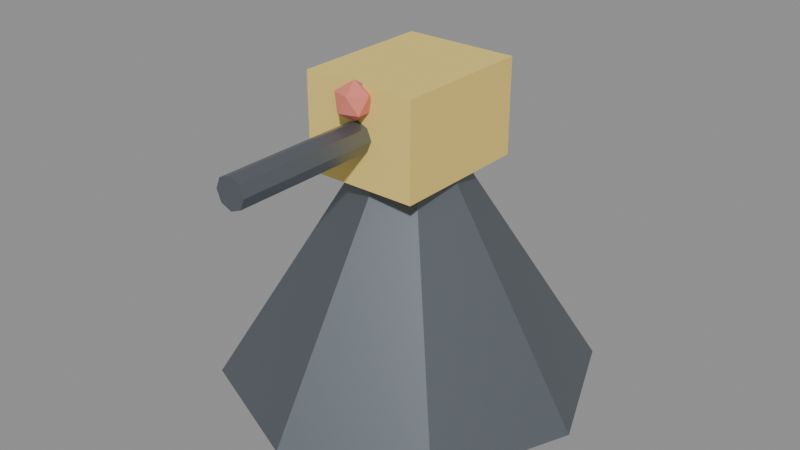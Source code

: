 # Source: SM_AutoTurret.blend  (saved by Blender 5.2.45; exported with 4.5.12 LTS)
import bpy
from mathutils import Matrix  # noqa: F401  (used for matrix-valued properties, if any)

bpy.ops.wm.read_factory_settings(use_empty=True)
scene = bpy.context.scene
scene.name = 'Scene'

# ---- materials (node trees are filled in below, after node groups)
mat_m_metal_armored = bpy.data.materials.new('M_Metal_Armored')
mat_m_hazmat_yellow = bpy.data.materials.new('M_Hazmat_Yellow')
mat_m_hazard_red = bpy.data.materials.new('M_Hazard_Red')

# ---- material node trees
mat_m_metal_armored.use_nodes = True; mat_m_metal_armored.node_tree.nodes.clear()
_N = mat_m_metal_armored.node_tree.nodes; _L = mat_m_metal_armored.node_tree.links
n0 = _N.new('ShaderNodeBsdfPrincipled'); n0.name = 'Principled BSDF'; n0.location = (-200, 100)
n0.inputs[0].default_value = (0.1804, 0.2039, 0.2314, 1.0)
n0.inputs[1].default_value = 0.7
n0.inputs[2].default_value = 0.4
n0.inputs[10].default_value = 0.005
n1 = _N.new('ShaderNodeOutputMaterial'); n1.name = 'Material Output'; n1.location = (200, 100)
_L.new(n0.outputs[0], n1.inputs[0])
n1.is_active_output = True
mat_m_hazmat_yellow.use_nodes = True; mat_m_hazmat_yellow.node_tree.nodes.clear()
_N = mat_m_hazmat_yellow.node_tree.nodes; _L = mat_m_hazmat_yellow.node_tree.links
n0 = _N.new('ShaderNodeBsdfPrincipled'); n0.name = 'Principled BSDF'; n0.location = (-200, 100)
n0.inputs[0].default_value = (0.8784, 0.6588, 0.1804, 1.0)
n0.inputs[2].default_value = 0.85
n0.inputs[10].default_value = 0.005
n1 = _N.new('ShaderNodeOutputMaterial'); n1.name = 'Material Output'; n1.location = (200, 100)
_L.new(n0.outputs[0], n1.inputs[0])
n1.is_active_output = True
mat_m_hazard_red.use_nodes = True; mat_m_hazard_red.node_tree.nodes.clear()
_N = mat_m_hazard_red.node_tree.nodes; _L = mat_m_hazard_red.node_tree.links
n0 = _N.new('ShaderNodeBsdfPrincipled'); n0.name = 'Principled BSDF'; n0.location = (-200, 100)
n0.inputs[0].default_value = (0.7882, 0.2314, 0.1686, 1.0)
n0.inputs[2].default_value = 0.85
n0.inputs[10].default_value = 0.005
n1 = _N.new('ShaderNodeOutputMaterial'); n1.name = 'Material Output'; n1.location = (200, 100)
_L.new(n0.outputs[0], n1.inputs[0])
n1.is_active_output = True

# ---- meshes
me_cone = bpy.data.meshes.new('Cone')
me_cone.from_pydata([(0.0, 55.0, -32.5), (0.0, 14.0, 32.5), (38.89, 38.89, -32.5), (9.899, 9.899, 32.5), (55.0, 0.0, -32.5), (14.0, 0.0, 32.5), (38.89, -38.89, -32.5), (9.899, -9.899, 32.5), (0.0, -55.0, -32.5), (0.0, -14.0, 32.5), (-38.89, -38.89, -32.5), (-9.899, -9.899, 32.5), (-55.0, 0.0, -32.5), (-14.0, 0.0, 32.5), (-38.89, 38.89, -32.5), (-9.899, 9.899, 32.5), (-17.0, -21.0, 31.5), (-17.0, -21.0, 59.5), (-17.0, 21.0, 31.5), (-17.0, 21.0, 59.5), (17.0, -21.0, 31.5), (17.0, -21.0, 59.5), (17.0, 21.0, 31.5), (17.0, 21.0, 59.5), (0.0, -12.0, 50.0), (0.0, -64.0, 50.0), (3.182, -12.0, 48.68), (3.182, -64.0, 48.68), (4.5, -12.0, 45.5), (4.5, -64.0, 45.5), (3.182, -12.0, 42.32), (3.182, -64.0, 42.32), (0.0, -12.0, 41.0), (0.0, -64.0, 41.0), (-3.182, -12.0, 42.32), (-3.182, -64.0, 42.32), (-4.5, -12.0, 45.5), (-4.5, -64.0, 45.5), (-3.182, -12.0, 48.68), (-3.182, -64.0, 48.68), (0.0, -22.0, 50.0), (3.98, -24.89, 53.04), (-1.52, -26.68, 53.04), (-4.919, -22.0, 53.04), (-1.52, -17.32, 53.04), (3.98, -19.11, 53.04), (1.52, -26.68, 57.96), (-3.98, -24.89, 57.96), (-3.98, -19.11, 57.96), (1.52, -17.32, 57.96), (4.919, -22.0, 57.96), (0.0, -22.0, 61.0)], [], [(0, 1, 3, 2), (2, 3, 5, 4), (4, 5, 7, 6), (6, 7, 9, 8), (8, 9, 11, 10), (10, 11, 13, 12), (3, 1, 15, 13, 11, 9, 7, 5), (12, 13, 15, 14), (14, 15, 1, 0), (0, 2, 4, 6, 8, 10, 12, 14), (16, 17, 19, 18), (18, 19, 23, 22), (22, 23, 21, 20), (20, 21, 17, 16), (18, 22, 20, 16), (23, 19, 17, 21), (24, 25, 27, 26), (26, 27, 29, 28), (28, 29, 31, 30), (30, 31, 33, 32), (32, 33, 35, 34), (34, 35, 37, 36), (27, 25, 39, 37, 35, 33, 31, 29), (36, 37, 39, 38), (38, 39, 25, 24), (24, 26, 28, 30, 32, 34, 36, 38), (40, 41, 42), (41, 40, 45), (40, 42, 43), (40, 43, 44), (40, 44, 45), (41, 45, 50), (42, 41, 46), (43, 42, 47), (44, 43, 48), (45, 44, 49), (41, 50, 46), (42, 46, 47), (43, 47, 48), (44, 48, 49), (45, 49, 50), (46, 50, 51), (47, 46, 51), (48, 47, 51), (49, 48, 51), (50, 49, 51)])
me_cone.polygons.foreach_set('material_index', [0, 0, 0, 0, 0, 0, 0, 0, 0, 0, 1, 1, 1, 1, 1, 1, 0, 0, 0, 0, 0, 0, 0, 0, 0, 0, 2, 2, 2, 2, 2, 2, 2, 2, 2, 2, 2, 2, 2, 2, 2, 2, 2, 2, 2, 2])
_uv = me_cone.uv_layers.new(name='UVMap')
_uv.uv.foreach_set('vector', [1.0, 0.5, 1.0, 1.0, 0.875, 1.0, 0.875, 0.5, 0.875, 0.5, 0.875, 1.0, 0.75, 1.0, 0.75, 0.5, 0.75, 0.5, 0.75, 1.0, 0.625, 1.0, 0.625, 0.5, 0.625, 0.5, 0.625, 1.0, 0.5, 1.0, 0.5, 0.5, 0.5, 0.5, 0.5, 1.0, 0.375, 1.0, 0.375, 0.5, 0.375, 0.5, 0.375, 1.0, 0.25, 1.0, 0.25, 0.5, 0.4197, 0.4197, 0.25, 0.49, 0.08029, 0.4197, 0.01, 0.25, 0.08029, 0.08029, 0.25, 0.01, 0.4197, 0.08029, 0.49, 0.25, 0.25, 0.5, 0.25, 1.0, 0.125, 1.0, 0.125, 0.5, 0.125, 0.5, 0.125, 1.0, 0.0, 1.0, 0.0, 0.5, 0.75, 0.49, 0.9197, 0.4197, 0.99, 0.25, 0.9197, 0.08029, 0.75, 0.01, 0.5803, 0.08029, 0.51, 0.25, 0.5803, 0.4197, 0.375, 0.0, 0.625, 0.0, 0.625, 0.25, 0.375, 0.25, 0.375, 0.25, 0.625, 0.25, 0.625, 0.5, 0.375, 0.5, 0.375, 0.5, 0.625, 0.5, 0.625, 0.75, 0.375, 0.75, 0.375, 0.75, 0.625, 0.75, 0.625, 1.0, 0.375, 1.0, 0.125, 0.5, 0.375, 0.5, 0.375, 0.75, 0.125, 0.75, 0.625, 0.5, 0.875, 0.5, 0.875, 0.75, 0.625, 0.75, 1.0, 0.5, 1.0, 1.0, 0.875, 1.0, 0.875, 0.5, 0.875, 0.5, 0.875, 1.0, 0.75, 1.0, 0.75, 0.5, 0.75, 0.5, 0.75, 1.0, 0.625, 1.0, 0.625, 0.5, 0.625, 0.5, 0.625, 1.0, 0.5, 1.0, 0.5, 0.5, 0.5, 0.5, 0.5, 1.0, 0.375, 1.0, 0.375, 0.5, 0.375, 0.5, 0.375, 1.0, 0.25, 1.0, 0.25, 0.5, 0.4197, 0.4197, 0.25, 0.49, 0.08029, 0.4197, 0.01, 0.25, 0.08029, 0.08029, 0.25, 0.01, 0.4197, 0.08029, 0.49, 0.25, 0.25, 0.5, 0.25, 1.0, 0.125, 1.0, 0.125, 0.5, 0.125, 0.5, 0.125, 1.0, 0.0, 1.0, 0.0, 0.5, 0.75, 0.49, 0.9197, 0.4197, 0.99, 0.25, 0.9197, 0.08029, 0.75, 0.01, 0.5803, 0.08029, 0.51, 0.25, 0.5803, 0.4197, 0.1818, 0.0, 0.2727, 0.1575, 0.09091, 0.1575, 0.2727, 0.1575, 0.3636, 0.0, 0.4545, 0.1575, 0.9091, 0.0, 1.0, 0.1575, 0.8182, 0.1575, 0.7273, 0.0, 0.8182, 0.1575, 0.6364, 0.1575, 0.5455, 0.0, 0.6364, 0.1575, 0.4545, 0.1575, 0.2727, 0.1575, 0.4545, 0.1575, 0.3636, 0.3149, 0.09091, 0.1575, 0.2727, 0.1575, 0.1818, 0.3149, 0.8182, 0.1575, 1.0, 0.1575, 0.9091, 0.3149, 0.6364, 0.1575, 0.8182, 0.1575, 0.7273, 0.3149, 0.4545, 0.1575, 0.6364, 0.1575, 0.5455, 0.3149, 0.2727, 0.1575, 0.3636, 0.3149, 0.1818, 0.3149, 0.09091, 0.1575, 0.1818, 0.3149, 0.0, 0.3149, 0.8182, 0.1575, 0.9091, 0.3149, 0.7273, 0.3149, 0.6364, 0.1575, 0.7273, 0.3149, 0.5455, 0.3149, 0.4545, 0.1575, 0.5455, 0.3149, 0.3636, 0.3149, 0.1818, 0.3149, 0.3636, 0.3149, 0.2727, 0.4724, 0.0, 0.3149, 0.1818, 0.3149, 0.09091, 0.4724, 0.7273, 0.3149, 0.9091, 0.3149, 0.8182, 0.4724, 0.5455, 0.3149, 0.7273, 0.3149, 0.6364, 0.4724, 0.3636, 0.3149, 0.5455, 0.3149, 0.4545, 0.4724])
me_cone.materials.append(mat_m_metal_armored)
me_cone.materials.append(mat_m_hazmat_yellow)
me_cone.materials.append(mat_m_hazard_red)
me_cone.update()

# ---- objects
ob_sm_autoturret = bpy.data.objects.new('SM_AutoTurret', me_cone)

# ---- transforms, parenting, visibility, modifiers, constraints
ob_sm_autoturret.location = (0.0, 0.0, 32.5)

# ---- collection membership
scene.collection.objects.link(ob_sm_autoturret)

# ---- scene / render settings (as saved in the file)
scene.frame_start = 1; scene.frame_end = 250; scene.frame_set(1)
scene.render.engine = 'BLENDER_EEVEE_NEXT'
scene.render.bake_bias = 0.0
scene.render.bake_samples = 0
scene.render.compositor_device = 'GPU'
scene.eevee.use_volume_custom_range = False
scene.eevee.fast_gi_thickness_near = 0.1
scene.eevee.fast_gi_thickness_far = 0.0
scene.eevee.ray_tracing_options.screen_trace_thickness = 0.1
bpy.context.view_layer.update()

# ---- added for rendering (the .blend has no active camera and no usable light): camera, sun + grey world if the file has none
cam_auto = bpy.data.cameras.new('AutoCamera')
cam_auto.lens = 50.0
cam_auto.sensor_width = 36.0
cam_auto.clip_end = 3037.92
ob_auto_camera = bpy.data.objects.new('AutoCamera', cam_auto)
scene.collection.objects.link(ob_auto_camera)
ob_auto_camera.location = (173.102, -212.222, 185.231)
ob_auto_camera.rotation_euler = (1.09748, -7.21219e-08, 0.694738)
scene.camera = ob_auto_camera
light_auto_sun = bpy.data.lights.new('AutoSun', 'SUN')
light_auto_sun.energy = 3.0
light_auto_sun.angle = 0.0523599
ob_auto_sun = bpy.data.objects.new('AutoSun', light_auto_sun)
scene.collection.objects.link(ob_auto_sun)
ob_auto_sun.rotation_euler = (0.872665, 0.174533, 0.523599)
if scene.world is None:
    world_auto = bpy.data.worlds.new('AutoWorld')
    world_auto.color = (0.3, 0.3, 0.3)
    scene.world = world_auto
bpy.context.view_layer.update()
